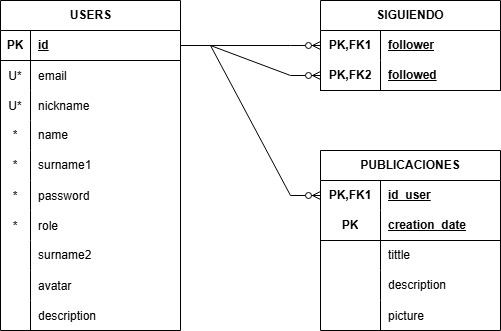

The diagram above was exported from draw.io. Its source (the exported page's mxGraphModel, read from the mxfile embedded in the PNG):
<mxGraphModel dx="723" dy="790" grid="1" gridSize="10" guides="1" tooltips="1" connect="1" arrows="1" fold="1" page="1" pageScale="1" pageWidth="827" pageHeight="1169" math="0" shadow="0">
  <root>
    <mxCell id="0" />
    <mxCell id="1" parent="0" />
    <mxCell id="JXzSwHJq2mlmnbz3fcvB-1" parent="1" style="shape=table;startSize=30;container=1;collapsible=1;childLayout=tableLayout;fixedRows=1;rowLines=0;fontStyle=1;align=center;resizeLast=1;html=1;" value="USERS" vertex="1">
      <mxGeometry height="330" width="180" x="130" y="170" as="geometry" />
    </mxCell>
    <mxCell id="JXzSwHJq2mlmnbz3fcvB-2" parent="JXzSwHJq2mlmnbz3fcvB-1" style="shape=tableRow;horizontal=0;startSize=0;swimlaneHead=0;swimlaneBody=0;fillColor=none;collapsible=0;dropTarget=0;points=[[0,0.5],[1,0.5]];portConstraint=eastwest;top=0;left=0;right=0;bottom=1;" value="" vertex="1">
      <mxGeometry height="30" width="180" y="30" as="geometry" />
    </mxCell>
    <mxCell id="JXzSwHJq2mlmnbz3fcvB-3" parent="JXzSwHJq2mlmnbz3fcvB-2" style="shape=partialRectangle;connectable=0;fillColor=none;top=0;left=0;bottom=0;right=0;fontStyle=1;overflow=hidden;whiteSpace=wrap;html=1;" value="PK" vertex="1">
      <mxGeometry height="30" width="30" as="geometry">
        <mxRectangle height="30" width="30" as="alternateBounds" />
      </mxGeometry>
    </mxCell>
    <mxCell id="JXzSwHJq2mlmnbz3fcvB-4" parent="JXzSwHJq2mlmnbz3fcvB-2" style="shape=partialRectangle;connectable=0;fillColor=none;top=0;left=0;bottom=0;right=0;align=left;spacingLeft=6;fontStyle=5;overflow=hidden;whiteSpace=wrap;html=1;" value="id" vertex="1">
      <mxGeometry height="30" width="150" x="30" as="geometry">
        <mxRectangle height="30" width="150" as="alternateBounds" />
      </mxGeometry>
    </mxCell>
    <mxCell id="JXzSwHJq2mlmnbz3fcvB-14" parent="JXzSwHJq2mlmnbz3fcvB-1" style="shape=tableRow;horizontal=0;startSize=0;swimlaneHead=0;swimlaneBody=0;fillColor=none;collapsible=0;dropTarget=0;points=[[0,0.5],[1,0.5]];portConstraint=eastwest;top=0;left=0;right=0;bottom=0;" value="" vertex="1">
      <mxGeometry height="30" width="180" y="60" as="geometry" />
    </mxCell>
    <mxCell id="JXzSwHJq2mlmnbz3fcvB-15" parent="JXzSwHJq2mlmnbz3fcvB-14" style="shape=partialRectangle;connectable=0;fillColor=none;top=0;left=0;bottom=0;right=0;editable=1;overflow=hidden;" value="U*" vertex="1">
      <mxGeometry height="30" width="30" as="geometry">
        <mxRectangle height="30" width="30" as="alternateBounds" />
      </mxGeometry>
    </mxCell>
    <mxCell id="JXzSwHJq2mlmnbz3fcvB-16" parent="JXzSwHJq2mlmnbz3fcvB-14" style="shape=partialRectangle;connectable=0;fillColor=none;top=0;left=0;bottom=0;right=0;align=left;spacingLeft=6;overflow=hidden;" value="email" vertex="1">
      <mxGeometry height="30" width="150" x="30" as="geometry">
        <mxRectangle height="30" width="150" as="alternateBounds" />
      </mxGeometry>
    </mxCell>
    <mxCell id="JXzSwHJq2mlmnbz3fcvB-26" parent="JXzSwHJq2mlmnbz3fcvB-1" style="shape=tableRow;horizontal=0;startSize=0;swimlaneHead=0;swimlaneBody=0;fillColor=none;collapsible=0;dropTarget=0;points=[[0,0.5],[1,0.5]];portConstraint=eastwest;top=0;left=0;right=0;bottom=0;" value="" vertex="1">
      <mxGeometry height="30" width="180" y="90" as="geometry" />
    </mxCell>
    <mxCell id="JXzSwHJq2mlmnbz3fcvB-27" parent="JXzSwHJq2mlmnbz3fcvB-26" style="shape=partialRectangle;connectable=0;fillColor=none;top=0;left=0;bottom=0;right=0;editable=1;overflow=hidden;" value="U*" vertex="1">
      <mxGeometry height="30" width="30" as="geometry">
        <mxRectangle height="30" width="30" as="alternateBounds" />
      </mxGeometry>
    </mxCell>
    <mxCell id="JXzSwHJq2mlmnbz3fcvB-28" parent="JXzSwHJq2mlmnbz3fcvB-26" style="shape=partialRectangle;connectable=0;fillColor=none;top=0;left=0;bottom=0;right=0;align=left;spacingLeft=6;overflow=hidden;" value="nickname" vertex="1">
      <mxGeometry height="30" width="150" x="30" as="geometry">
        <mxRectangle height="30" width="150" as="alternateBounds" />
      </mxGeometry>
    </mxCell>
    <mxCell id="JXzSwHJq2mlmnbz3fcvB-5" parent="JXzSwHJq2mlmnbz3fcvB-1" style="shape=tableRow;horizontal=0;startSize=0;swimlaneHead=0;swimlaneBody=0;fillColor=none;collapsible=0;dropTarget=0;points=[[0,0.5],[1,0.5]];portConstraint=eastwest;top=0;left=0;right=0;bottom=0;" value="" vertex="1">
      <mxGeometry height="30" width="180" y="120" as="geometry" />
    </mxCell>
    <mxCell id="JXzSwHJq2mlmnbz3fcvB-6" parent="JXzSwHJq2mlmnbz3fcvB-5" style="shape=partialRectangle;connectable=0;fillColor=none;top=0;left=0;bottom=0;right=0;editable=1;overflow=hidden;whiteSpace=wrap;html=1;" value="*" vertex="1">
      <mxGeometry height="30" width="30" as="geometry">
        <mxRectangle height="30" width="30" as="alternateBounds" />
      </mxGeometry>
    </mxCell>
    <mxCell id="JXzSwHJq2mlmnbz3fcvB-7" parent="JXzSwHJq2mlmnbz3fcvB-5" style="shape=partialRectangle;connectable=0;fillColor=none;top=0;left=0;bottom=0;right=0;align=left;spacingLeft=6;overflow=hidden;whiteSpace=wrap;html=1;" value="name" vertex="1">
      <mxGeometry height="30" width="150" x="30" as="geometry">
        <mxRectangle height="30" width="150" as="alternateBounds" />
      </mxGeometry>
    </mxCell>
    <mxCell id="JXzSwHJq2mlmnbz3fcvB-8" parent="JXzSwHJq2mlmnbz3fcvB-1" style="shape=tableRow;horizontal=0;startSize=0;swimlaneHead=0;swimlaneBody=0;fillColor=none;collapsible=0;dropTarget=0;points=[[0,0.5],[1,0.5]];portConstraint=eastwest;top=0;left=0;right=0;bottom=0;" value="" vertex="1">
      <mxGeometry height="30" width="180" y="150" as="geometry" />
    </mxCell>
    <mxCell id="JXzSwHJq2mlmnbz3fcvB-9" parent="JXzSwHJq2mlmnbz3fcvB-8" style="shape=partialRectangle;connectable=0;fillColor=none;top=0;left=0;bottom=0;right=0;editable=1;overflow=hidden;whiteSpace=wrap;html=1;" value="*" vertex="1">
      <mxGeometry height="30" width="30" as="geometry">
        <mxRectangle height="30" width="30" as="alternateBounds" />
      </mxGeometry>
    </mxCell>
    <mxCell id="JXzSwHJq2mlmnbz3fcvB-10" parent="JXzSwHJq2mlmnbz3fcvB-8" style="shape=partialRectangle;connectable=0;fillColor=none;top=0;left=0;bottom=0;right=0;align=left;spacingLeft=6;overflow=hidden;whiteSpace=wrap;html=1;" value="surname1" vertex="1">
      <mxGeometry height="30" width="150" x="30" as="geometry">
        <mxRectangle height="30" width="150" as="alternateBounds" />
      </mxGeometry>
    </mxCell>
    <mxCell id="JXzSwHJq2mlmnbz3fcvB-17" parent="JXzSwHJq2mlmnbz3fcvB-1" style="shape=tableRow;horizontal=0;startSize=0;swimlaneHead=0;swimlaneBody=0;fillColor=none;collapsible=0;dropTarget=0;points=[[0,0.5],[1,0.5]];portConstraint=eastwest;top=0;left=0;right=0;bottom=0;" value="" vertex="1">
      <mxGeometry height="30" width="180" y="180" as="geometry" />
    </mxCell>
    <mxCell id="JXzSwHJq2mlmnbz3fcvB-18" parent="JXzSwHJq2mlmnbz3fcvB-17" style="shape=partialRectangle;connectable=0;fillColor=none;top=0;left=0;bottom=0;right=0;editable=1;overflow=hidden;" value="*" vertex="1">
      <mxGeometry height="30" width="30" as="geometry">
        <mxRectangle height="30" width="30" as="alternateBounds" />
      </mxGeometry>
    </mxCell>
    <mxCell id="JXzSwHJq2mlmnbz3fcvB-19" parent="JXzSwHJq2mlmnbz3fcvB-17" style="shape=partialRectangle;connectable=0;fillColor=none;top=0;left=0;bottom=0;right=0;align=left;spacingLeft=6;overflow=hidden;" value="password" vertex="1">
      <mxGeometry height="30" width="150" x="30" as="geometry">
        <mxRectangle height="30" width="150" as="alternateBounds" />
      </mxGeometry>
    </mxCell>
    <mxCell id="JXzSwHJq2mlmnbz3fcvB-20" parent="JXzSwHJq2mlmnbz3fcvB-1" style="shape=tableRow;horizontal=0;startSize=0;swimlaneHead=0;swimlaneBody=0;fillColor=none;collapsible=0;dropTarget=0;points=[[0,0.5],[1,0.5]];portConstraint=eastwest;top=0;left=0;right=0;bottom=0;" value="" vertex="1">
      <mxGeometry height="30" width="180" y="210" as="geometry" />
    </mxCell>
    <mxCell id="JXzSwHJq2mlmnbz3fcvB-21" parent="JXzSwHJq2mlmnbz3fcvB-20" style="shape=partialRectangle;connectable=0;fillColor=none;top=0;left=0;bottom=0;right=0;editable=1;overflow=hidden;" value="*" vertex="1">
      <mxGeometry height="30" width="30" as="geometry">
        <mxRectangle height="30" width="30" as="alternateBounds" />
      </mxGeometry>
    </mxCell>
    <mxCell id="JXzSwHJq2mlmnbz3fcvB-22" parent="JXzSwHJq2mlmnbz3fcvB-20" style="shape=partialRectangle;connectable=0;fillColor=none;top=0;left=0;bottom=0;right=0;align=left;spacingLeft=6;overflow=hidden;" value="role" vertex="1">
      <mxGeometry height="30" width="150" x="30" as="geometry">
        <mxRectangle height="30" width="150" as="alternateBounds" />
      </mxGeometry>
    </mxCell>
    <mxCell id="JXzSwHJq2mlmnbz3fcvB-11" parent="JXzSwHJq2mlmnbz3fcvB-1" style="shape=tableRow;horizontal=0;startSize=0;swimlaneHead=0;swimlaneBody=0;fillColor=none;collapsible=0;dropTarget=0;points=[[0,0.5],[1,0.5]];portConstraint=eastwest;top=0;left=0;right=0;bottom=0;" value="" vertex="1">
      <mxGeometry height="30" width="180" y="240" as="geometry" />
    </mxCell>
    <mxCell id="JXzSwHJq2mlmnbz3fcvB-12" parent="JXzSwHJq2mlmnbz3fcvB-11" style="shape=partialRectangle;connectable=0;fillColor=none;top=0;left=0;bottom=0;right=0;editable=1;overflow=hidden;whiteSpace=wrap;html=1;" value="" vertex="1">
      <mxGeometry height="30" width="30" as="geometry">
        <mxRectangle height="30" width="30" as="alternateBounds" />
      </mxGeometry>
    </mxCell>
    <mxCell id="JXzSwHJq2mlmnbz3fcvB-13" parent="JXzSwHJq2mlmnbz3fcvB-11" style="shape=partialRectangle;connectable=0;fillColor=none;top=0;left=0;bottom=0;right=0;align=left;spacingLeft=6;overflow=hidden;whiteSpace=wrap;html=1;" value="surname2" vertex="1">
      <mxGeometry height="30" width="150" x="30" as="geometry">
        <mxRectangle height="30" width="150" as="alternateBounds" />
      </mxGeometry>
    </mxCell>
    <mxCell id="JXzSwHJq2mlmnbz3fcvB-23" parent="JXzSwHJq2mlmnbz3fcvB-1" style="shape=tableRow;horizontal=0;startSize=0;swimlaneHead=0;swimlaneBody=0;fillColor=none;collapsible=0;dropTarget=0;points=[[0,0.5],[1,0.5]];portConstraint=eastwest;top=0;left=0;right=0;bottom=0;" value="" vertex="1">
      <mxGeometry height="30" width="180" y="270" as="geometry" />
    </mxCell>
    <mxCell id="JXzSwHJq2mlmnbz3fcvB-24" parent="JXzSwHJq2mlmnbz3fcvB-23" style="shape=partialRectangle;connectable=0;fillColor=none;top=0;left=0;bottom=0;right=0;editable=1;overflow=hidden;" value="" vertex="1">
      <mxGeometry height="30" width="30" as="geometry">
        <mxRectangle height="30" width="30" as="alternateBounds" />
      </mxGeometry>
    </mxCell>
    <mxCell id="JXzSwHJq2mlmnbz3fcvB-25" parent="JXzSwHJq2mlmnbz3fcvB-23" style="shape=partialRectangle;connectable=0;fillColor=none;top=0;left=0;bottom=0;right=0;align=left;spacingLeft=6;overflow=hidden;" value="avatar" vertex="1">
      <mxGeometry height="30" width="150" x="30" as="geometry">
        <mxRectangle height="30" width="150" as="alternateBounds" />
      </mxGeometry>
    </mxCell>
    <mxCell id="JXzSwHJq2mlmnbz3fcvB-77" parent="JXzSwHJq2mlmnbz3fcvB-1" style="shape=tableRow;horizontal=0;startSize=0;swimlaneHead=0;swimlaneBody=0;fillColor=none;collapsible=0;dropTarget=0;points=[[0,0.5],[1,0.5]];portConstraint=eastwest;top=0;left=0;right=0;bottom=0;" value="" vertex="1">
      <mxGeometry height="30" width="180" y="300" as="geometry" />
    </mxCell>
    <mxCell id="JXzSwHJq2mlmnbz3fcvB-78" parent="JXzSwHJq2mlmnbz3fcvB-77" style="shape=partialRectangle;connectable=0;fillColor=none;top=0;left=0;bottom=0;right=0;editable=1;overflow=hidden;" value="" vertex="1">
      <mxGeometry height="30" width="30" as="geometry">
        <mxRectangle height="30" width="30" as="alternateBounds" />
      </mxGeometry>
    </mxCell>
    <mxCell id="JXzSwHJq2mlmnbz3fcvB-79" parent="JXzSwHJq2mlmnbz3fcvB-77" style="shape=partialRectangle;connectable=0;fillColor=none;top=0;left=0;bottom=0;right=0;align=left;spacingLeft=6;overflow=hidden;" value="description" vertex="1">
      <mxGeometry height="30" width="150" x="30" as="geometry">
        <mxRectangle height="30" width="150" as="alternateBounds" />
      </mxGeometry>
    </mxCell>
    <mxCell id="JXzSwHJq2mlmnbz3fcvB-29" parent="1" style="shape=table;startSize=30;container=1;collapsible=1;childLayout=tableLayout;fixedRows=1;rowLines=0;fontStyle=1;align=center;resizeLast=1;html=1;whiteSpace=wrap;" value="SIGUIENDO" vertex="1">
      <mxGeometry height="90" width="180" x="450" y="170" as="geometry" />
    </mxCell>
    <mxCell id="JXzSwHJq2mlmnbz3fcvB-30" parent="JXzSwHJq2mlmnbz3fcvB-29" style="shape=tableRow;horizontal=0;startSize=0;swimlaneHead=0;swimlaneBody=0;fillColor=none;collapsible=0;dropTarget=0;points=[[0,0.5],[1,0.5]];portConstraint=eastwest;top=0;left=0;right=0;bottom=0;html=1;" value="" vertex="1">
      <mxGeometry height="30" width="180" y="30" as="geometry" />
    </mxCell>
    <mxCell id="JXzSwHJq2mlmnbz3fcvB-31" parent="JXzSwHJq2mlmnbz3fcvB-30" style="shape=partialRectangle;connectable=0;fillColor=none;top=0;left=0;bottom=0;right=0;fontStyle=1;overflow=hidden;html=1;whiteSpace=wrap;" value="PK,FK1" vertex="1">
      <mxGeometry height="30" width="60" as="geometry">
        <mxRectangle height="30" width="60" as="alternateBounds" />
      </mxGeometry>
    </mxCell>
    <mxCell id="JXzSwHJq2mlmnbz3fcvB-32" parent="JXzSwHJq2mlmnbz3fcvB-30" style="shape=partialRectangle;connectable=0;fillColor=none;top=0;left=0;bottom=0;right=0;align=left;spacingLeft=6;fontStyle=5;overflow=hidden;html=1;whiteSpace=wrap;" value="follower" vertex="1">
      <mxGeometry height="30" width="120" x="60" as="geometry">
        <mxRectangle height="30" width="120" as="alternateBounds" />
      </mxGeometry>
    </mxCell>
    <mxCell id="JXzSwHJq2mlmnbz3fcvB-33" parent="JXzSwHJq2mlmnbz3fcvB-29" style="shape=tableRow;horizontal=0;startSize=0;swimlaneHead=0;swimlaneBody=0;fillColor=none;collapsible=0;dropTarget=0;points=[[0,0.5],[1,0.5]];portConstraint=eastwest;top=0;left=0;right=0;bottom=1;html=1;" value="" vertex="1">
      <mxGeometry height="30" width="180" y="60" as="geometry" />
    </mxCell>
    <mxCell id="JXzSwHJq2mlmnbz3fcvB-34" parent="JXzSwHJq2mlmnbz3fcvB-33" style="shape=partialRectangle;connectable=0;fillColor=none;top=0;left=0;bottom=0;right=0;fontStyle=1;overflow=hidden;html=1;whiteSpace=wrap;" value="PK,FK2" vertex="1">
      <mxGeometry height="30" width="60" as="geometry">
        <mxRectangle height="30" width="60" as="alternateBounds" />
      </mxGeometry>
    </mxCell>
    <mxCell id="JXzSwHJq2mlmnbz3fcvB-35" parent="JXzSwHJq2mlmnbz3fcvB-33" style="shape=partialRectangle;connectable=0;fillColor=none;top=0;left=0;bottom=0;right=0;align=left;spacingLeft=6;fontStyle=5;overflow=hidden;html=1;whiteSpace=wrap;" value="followed" vertex="1">
      <mxGeometry height="30" width="120" x="60" as="geometry">
        <mxRectangle height="30" width="120" as="alternateBounds" />
      </mxGeometry>
    </mxCell>
    <mxCell id="JXzSwHJq2mlmnbz3fcvB-44" edge="1" parent="1" source="JXzSwHJq2mlmnbz3fcvB-2" style="edgeStyle=entityRelationEdgeStyle;fontSize=12;html=1;endArrow=ERzeroToMany;endFill=1;rounded=0;exitX=1;exitY=0.5;exitDx=0;exitDy=0;entryX=0;entryY=0.5;entryDx=0;entryDy=0;" target="JXzSwHJq2mlmnbz3fcvB-30" value="">
      <mxGeometry height="100" relative="1" width="100" as="geometry">
        <mxPoint x="430" y="480" as="sourcePoint" />
        <mxPoint x="530" y="380" as="targetPoint" />
      </mxGeometry>
    </mxCell>
    <mxCell id="JXzSwHJq2mlmnbz3fcvB-45" edge="1" parent="1" source="JXzSwHJq2mlmnbz3fcvB-2" style="edgeStyle=entityRelationEdgeStyle;fontSize=12;html=1;endArrow=ERzeroToMany;endFill=1;rounded=0;exitX=1;exitY=0.5;exitDx=0;exitDy=0;entryX=0;entryY=0.5;entryDx=0;entryDy=0;" target="JXzSwHJq2mlmnbz3fcvB-33" value="">
      <mxGeometry height="100" relative="1" width="100" as="geometry">
        <mxPoint x="470" y="450" as="sourcePoint" />
        <mxPoint x="570" y="350" as="targetPoint" />
      </mxGeometry>
    </mxCell>
    <mxCell id="JXzSwHJq2mlmnbz3fcvB-59" parent="1" style="shape=table;startSize=30;container=1;collapsible=1;childLayout=tableLayout;fixedRows=1;rowLines=0;fontStyle=1;align=center;resizeLast=1;html=1;whiteSpace=wrap;" value="PUBLICACIONES" vertex="1">
      <mxGeometry height="180" width="180" x="450" y="320" as="geometry" />
    </mxCell>
    <mxCell id="JXzSwHJq2mlmnbz3fcvB-60" parent="JXzSwHJq2mlmnbz3fcvB-59" style="shape=tableRow;horizontal=0;startSize=0;swimlaneHead=0;swimlaneBody=0;fillColor=none;collapsible=0;dropTarget=0;points=[[0,0.5],[1,0.5]];portConstraint=eastwest;top=0;left=0;right=0;bottom=0;html=1;" value="" vertex="1">
      <mxGeometry height="30" width="180" y="30" as="geometry" />
    </mxCell>
    <mxCell id="JXzSwHJq2mlmnbz3fcvB-61" parent="JXzSwHJq2mlmnbz3fcvB-60" style="shape=partialRectangle;connectable=0;fillColor=none;top=0;left=0;bottom=0;right=0;fontStyle=1;overflow=hidden;html=1;whiteSpace=wrap;" value="PK,FK1" vertex="1">
      <mxGeometry height="30" width="60" as="geometry">
        <mxRectangle height="30" width="60" as="alternateBounds" />
      </mxGeometry>
    </mxCell>
    <mxCell id="JXzSwHJq2mlmnbz3fcvB-62" parent="JXzSwHJq2mlmnbz3fcvB-60" style="shape=partialRectangle;connectable=0;fillColor=none;top=0;left=0;bottom=0;right=0;align=left;spacingLeft=6;fontStyle=5;overflow=hidden;html=1;whiteSpace=wrap;" value="id_user" vertex="1">
      <mxGeometry height="30" width="120" x="60" as="geometry">
        <mxRectangle height="30" width="120" as="alternateBounds" />
      </mxGeometry>
    </mxCell>
    <mxCell id="JXzSwHJq2mlmnbz3fcvB-63" parent="JXzSwHJq2mlmnbz3fcvB-59" style="shape=tableRow;horizontal=0;startSize=0;swimlaneHead=0;swimlaneBody=0;fillColor=none;collapsible=0;dropTarget=0;points=[[0,0.5],[1,0.5]];portConstraint=eastwest;top=0;left=0;right=0;bottom=1;html=1;" value="" vertex="1">
      <mxGeometry height="30" width="180" y="60" as="geometry" />
    </mxCell>
    <mxCell id="JXzSwHJq2mlmnbz3fcvB-64" parent="JXzSwHJq2mlmnbz3fcvB-63" style="shape=partialRectangle;connectable=0;fillColor=none;top=0;left=0;bottom=0;right=0;fontStyle=1;overflow=hidden;html=1;whiteSpace=wrap;" value="PK" vertex="1">
      <mxGeometry height="30" width="60" as="geometry">
        <mxRectangle height="30" width="60" as="alternateBounds" />
      </mxGeometry>
    </mxCell>
    <mxCell id="JXzSwHJq2mlmnbz3fcvB-65" parent="JXzSwHJq2mlmnbz3fcvB-63" style="shape=partialRectangle;connectable=0;fillColor=none;top=0;left=0;bottom=0;right=0;align=left;spacingLeft=6;fontStyle=5;overflow=hidden;html=1;whiteSpace=wrap;" value="creation_date" vertex="1">
      <mxGeometry height="30" width="120" x="60" as="geometry">
        <mxRectangle height="30" width="120" as="alternateBounds" />
      </mxGeometry>
    </mxCell>
    <mxCell id="JXzSwHJq2mlmnbz3fcvB-66" parent="JXzSwHJq2mlmnbz3fcvB-59" style="shape=tableRow;horizontal=0;startSize=0;swimlaneHead=0;swimlaneBody=0;fillColor=none;collapsible=0;dropTarget=0;points=[[0,0.5],[1,0.5]];portConstraint=eastwest;top=0;left=0;right=0;bottom=0;html=1;" value="" vertex="1">
      <mxGeometry height="30" width="180" y="90" as="geometry" />
    </mxCell>
    <mxCell id="JXzSwHJq2mlmnbz3fcvB-67" parent="JXzSwHJq2mlmnbz3fcvB-66" style="shape=partialRectangle;connectable=0;fillColor=none;top=0;left=0;bottom=0;right=0;editable=1;overflow=hidden;html=1;whiteSpace=wrap;" value="" vertex="1">
      <mxGeometry height="30" width="60" as="geometry">
        <mxRectangle height="30" width="60" as="alternateBounds" />
      </mxGeometry>
    </mxCell>
    <mxCell id="JXzSwHJq2mlmnbz3fcvB-68" parent="JXzSwHJq2mlmnbz3fcvB-66" style="shape=partialRectangle;connectable=0;fillColor=none;top=0;left=0;bottom=0;right=0;align=left;spacingLeft=6;overflow=hidden;html=1;whiteSpace=wrap;" value="tittle" vertex="1">
      <mxGeometry height="30" width="120" x="60" as="geometry">
        <mxRectangle height="30" width="120" as="alternateBounds" />
      </mxGeometry>
    </mxCell>
    <mxCell id="JXzSwHJq2mlmnbz3fcvB-69" parent="JXzSwHJq2mlmnbz3fcvB-59" style="shape=tableRow;horizontal=0;startSize=0;swimlaneHead=0;swimlaneBody=0;fillColor=none;collapsible=0;dropTarget=0;points=[[0,0.5],[1,0.5]];portConstraint=eastwest;top=0;left=0;right=0;bottom=0;html=1;" value="" vertex="1">
      <mxGeometry height="30" width="180" y="120" as="geometry" />
    </mxCell>
    <mxCell id="JXzSwHJq2mlmnbz3fcvB-70" parent="JXzSwHJq2mlmnbz3fcvB-69" style="shape=partialRectangle;connectable=0;fillColor=none;top=0;left=0;bottom=0;right=0;editable=1;overflow=hidden;html=1;whiteSpace=wrap;" value="" vertex="1">
      <mxGeometry height="30" width="60" as="geometry">
        <mxRectangle height="30" width="60" as="alternateBounds" />
      </mxGeometry>
    </mxCell>
    <mxCell id="JXzSwHJq2mlmnbz3fcvB-71" parent="JXzSwHJq2mlmnbz3fcvB-69" style="shape=partialRectangle;connectable=0;fillColor=none;top=0;left=0;bottom=0;right=0;align=left;spacingLeft=6;overflow=hidden;html=1;whiteSpace=wrap;" value="description" vertex="1">
      <mxGeometry height="30" width="120" x="60" as="geometry">
        <mxRectangle height="30" width="120" as="alternateBounds" />
      </mxGeometry>
    </mxCell>
    <mxCell id="JXzSwHJq2mlmnbz3fcvB-74" parent="JXzSwHJq2mlmnbz3fcvB-59" style="shape=tableRow;horizontal=0;startSize=0;swimlaneHead=0;swimlaneBody=0;fillColor=none;collapsible=0;dropTarget=0;points=[[0,0.5],[1,0.5]];portConstraint=eastwest;top=0;left=0;right=0;bottom=0;" value="" vertex="1">
      <mxGeometry height="30" width="180" y="150" as="geometry" />
    </mxCell>
    <mxCell id="JXzSwHJq2mlmnbz3fcvB-75" parent="JXzSwHJq2mlmnbz3fcvB-74" style="shape=partialRectangle;connectable=0;fillColor=none;top=0;left=0;bottom=0;right=0;editable=1;overflow=hidden;" value="" vertex="1">
      <mxGeometry height="30" width="60" as="geometry">
        <mxRectangle height="30" width="60" as="alternateBounds" />
      </mxGeometry>
    </mxCell>
    <mxCell id="JXzSwHJq2mlmnbz3fcvB-76" parent="JXzSwHJq2mlmnbz3fcvB-74" style="shape=partialRectangle;connectable=0;fillColor=none;top=0;left=0;bottom=0;right=0;align=left;spacingLeft=6;overflow=hidden;" value="picture" vertex="1">
      <mxGeometry height="30" width="120" x="60" as="geometry">
        <mxRectangle height="30" width="120" as="alternateBounds" />
      </mxGeometry>
    </mxCell>
    <mxCell id="JXzSwHJq2mlmnbz3fcvB-72" edge="1" parent="1" source="JXzSwHJq2mlmnbz3fcvB-2" style="edgeStyle=entityRelationEdgeStyle;fontSize=12;html=1;endArrow=ERzeroToMany;endFill=1;rounded=0;exitX=1;exitY=0.5;exitDx=0;exitDy=0;entryX=0;entryY=0.5;entryDx=0;entryDy=0;" target="JXzSwHJq2mlmnbz3fcvB-60" value="">
      <mxGeometry height="100" relative="1" width="100" as="geometry">
        <mxPoint x="400" y="260" as="sourcePoint" />
        <mxPoint x="540" y="290" as="targetPoint" />
      </mxGeometry>
    </mxCell>
  </root>
</mxGraphModel>